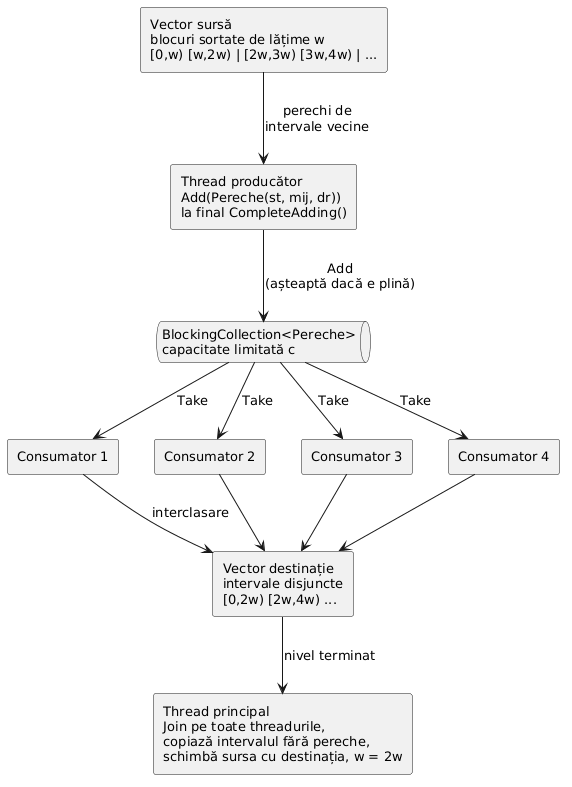

The diagram above was rendered by PlantUML. Its source (embedded in the PNG):
@startuml
skinparam defaultFontName Arial
skinparam defaultFontSize 13
rectangle "Vector sursă\nblocuri sortate de lățime w\n[0,w) [w,2w) | [2w,3w) [3w,4w) | ..." as src
rectangle "Thread producător\nAdd(Pereche(st, mij, dr))\nla final CompleteAdding()" as prod
queue "BlockingCollection<Pereche>\ncapacitate limitată c" as q
rectangle "Consumator 1" as c1
rectangle "Consumator 2" as c2
rectangle "Consumator 3" as c3
rectangle "Consumator 4" as c4
rectangle "Vector destinație\nintervale disjuncte\n[0,2w) [2w,4w) ..." as dst
rectangle "Thread principal\nJoin pe toate threadurile,\ncopiază intervalul fără pereche,\nschimbă sursa cu destinația, w = 2w" as main
src --> prod : perechi de\nintervale vecine
prod --> q : Add\n(așteaptă dacă e plină)
q --> c1 : Take
q --> c2 : Take
q --> c3 : Take
q --> c4 : Take
c1 --> dst : interclasare
c2 --> dst
c3 --> dst
c4 --> dst
dst --> main : nivel terminat
@enduml